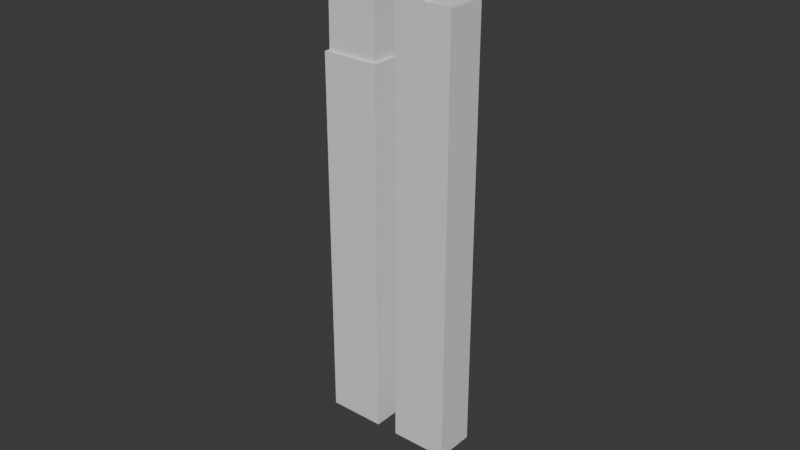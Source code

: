 # Source: chopstickbox.blend  (saved by Blender 5.1.30; exported with 4.5.12 LTS)
import bpy
from mathutils import Matrix  # noqa: F401  (used for matrix-valued properties, if any)

bpy.ops.wm.read_factory_settings(use_empty=True)
scene = bpy.context.scene
scene.name = 'Scene'

# ---- collections
col_collection = bpy.data.collections.new('Collection'); scene.collection.children.link(col_collection)

# ---- materials (node trees are filled in below, after node groups)
mat_material = bpy.data.materials.new('Material')
mat_material.alpha_threshold = 0.0
mat_material.use_backface_culling_lightprobe_volume = False
mat_material.roughness = 0.5
mat_material.line_color = (0.0, 0.0, 0.0, 1.0)

# ---- material node trees
mat_material.use_nodes = True; mat_material.node_tree.nodes.clear()
_N = mat_material.node_tree.nodes; _L = mat_material.node_tree.links
n0 = _N.new('ShaderNodeOutputMaterial'); n0.name = 'Material Output'; n0.location = (200, 100)
n1 = _N.new('ShaderNodeBsdfPrincipled'); n1.name = 'Principled BSDF'; n1.location = (-200, 100)
_L.new(n1.outputs[0], n0.inputs[0])
n0.is_active_output = True

# ---- world
world_world = bpy.data.worlds.new('World'); scene.world = world_world
world_world.use_nodes = True; world_world.node_tree.nodes.clear()
_N = world_world.node_tree.nodes; _L = world_world.node_tree.links
n0 = _N.new('ShaderNodeOutputWorld'); n0.name = 'World Output'; n0.location = (200, 100)
n1 = _N.new('ShaderNodeBackground'); n1.name = 'Background'; n1.location = (-200, 100)
n1.inputs[0].default_value = (0.05088, 0.05088, 0.05088, 1.0)
_L.new(n1.outputs[0], n0.inputs[0])
n0.is_active_output = True
world_world.color = (0.05088, 0.05088, 0.05088)
world_world.sun_shadow_jitter_overblur = 0.0

# ---- meshes
me_cube_002 = bpy.data.meshes.new('Cube.002')
me_cube_002.from_pydata([(0.005499, 0.008248, -0.1216), (0.005499, -0.008248, -0.1216), (-0.005499, 0.008248, -0.1216), (-0.005499, -0.008248, -0.1216), (0.005499, 0.008248, 0.02213), (-0.005499, -0.008248, 0.02213), (0.005499, -0.008248, 0.02213), (-0.005499, 0.008248, 0.02213), (0.004921, 0.007671, -0.121), (0.004921, -0.007671, -0.121), (-0.004921, 0.007671, -0.121), (-0.004921, -0.007671, -0.121), (0.004792, 0.007541, 0.02213), (-0.004792, -0.007541, 0.02213), (0.004792, -0.007541, 0.02213), (-0.004792, 0.007541, 0.02213), (-0.006436, 0.009186, -0.1216), (-0.006436, -0.009186, -0.1216), (0.006436, 0.009186, -0.1216), (0.006436, 0.009186, 0.02213), (0.006436, -0.009186, 0.02213), (0.006436, -0.009186, -0.1216), (-0.006436, 0.009186, 0.02213), (-0.006436, -0.009186, 0.02213), (-0.005499, 0.008203, -0.1211), (-0.005499, -0.008293, -0.1211), (0.005499, 0.008203, -0.1211), (0.005499, -0.008293, -0.1211), (-0.005499, 0.00797, 0.04612), (0.005499, 0.00797, 0.04612), (0.005499, -0.008526, 0.04612), (-0.005499, -0.008526, 0.04612), (-0.004792, 0.007263, 0.04612), (0.004792, 0.007263, 0.04612), (0.004792, -0.007819, 0.04612), (-0.004792, -0.007819, 0.04612), (-0.005499, 0.008203, -0.1216), (-0.005499, -0.008293, -0.1216), (0.005499, 0.008203, -0.1216), (0.005499, -0.008293, -0.1216), (-0.004921, 0.007671, -0.1206), (-0.004921, -0.007671, -0.1206), (0.004921, 0.007671, -0.1206), (0.004921, -0.007671, -0.1206)], [], [(1, 3, 25, 27), (5, 7, 22, 23), (0, 2, 16, 18), (3, 1, 21, 17), (4, 6, 20, 19), (10, 11, 41, 40), (10, 8, 12, 15), (8, 9, 14, 12), (11, 10, 15, 13), (9, 11, 13, 14), (16, 22, 19, 18), (18, 19, 20, 21), (17, 23, 22, 16), (21, 20, 23, 17), (7, 4, 19, 22), (1, 0, 18, 21), (6, 5, 23, 20), (2, 3, 17, 16), (25, 24, 36, 37), (2, 0, 26, 24), (0, 1, 27, 26), (3, 2, 24, 25), (4, 7, 28, 29), (7, 5, 31, 28), (12, 14, 34, 33), (14, 13, 35, 34), (31, 30, 34, 35), (30, 29, 33, 34), (29, 28, 32, 33), (28, 31, 35, 32), (13, 15, 32, 35), (5, 6, 30, 31), (15, 12, 33, 32), (6, 4, 29, 30), (36, 38, 39, 37), (26, 27, 39, 38), (24, 26, 38, 36), (27, 25, 37, 39), (40, 41, 43, 42), (11, 9, 43, 41), (8, 10, 40, 42), (9, 8, 42, 43)])
_uv = me_cube_002.uv_layers.new(name='UVMap')
_uv.uv.foreach_set('vector', [0.375, 0.75, 0.125, 0.75, 0.125, 0.75, 0.375, 0.75, 0.5642, 0.0, 0.5642, 0.25, 0.5642, 0.25, 0.5642, 0.0, 0.375, 0.5, 0.125, 0.5, 0.125, 0.5, 0.375, 0.5, 0.125, 0.75, 0.375, 0.75, 0.375, 0.75, 0.125, 0.75, 0.5642, 0.5, 0.5642, 0.75, 0.5642, 0.75, 0.5642, 0.5, 0.375, 0.25, 0.375, 0.0, 0.375, 0.0, 0.375, 0.25, 0.375, 0.25, 0.375, 0.5, 0.5642, 0.5, 0.5642, 0.25, 0.375, 0.5, 0.375, 0.75, 0.5642, 0.75, 0.5642, 0.5, 0.375, 0.0, 0.375, 0.25, 0.5642, 0.25, 0.5642, 0.0, 0.375, 0.75, 0.375, 1.0, 0.5642, 1.0, 0.5642, 0.75, 0.375, 0.25, 0.5642, 0.25, 0.5642, 0.5, 0.375, 0.5, 0.375, 0.5, 0.5642, 0.5, 0.5642, 0.75, 0.375, 0.75, 0.375, 0.0, 0.5642, 0.0, 0.5642, 0.25, 0.375, 0.25, 0.375, 0.75, 0.5642, 0.75, 0.5642, 1.0, 0.375, 1.0, 0.5642, 0.25, 0.5642, 0.5, 0.5642, 0.5, 0.5642, 0.25, 0.375, 0.75, 0.375, 0.5, 0.375, 0.5, 0.375, 0.75, 0.5642, 0.75, 0.5642, 1.0, 0.5642, 1.0, 0.5642, 0.75, 0.125, 0.5, 0.125, 0.75, 0.125, 0.75, 0.125, 0.5, 0.125, 0.75, 0.125, 0.5, 0.125, 0.5, 0.125, 0.75, 0.125, 0.5, 0.375, 0.5, 0.375, 0.5, 0.125, 0.5, 0.375, 0.5, 0.375, 0.75, 0.375, 0.75, 0.375, 0.5, 0.125, 0.75, 0.125, 0.5, 0.125, 0.5, 0.125, 0.75, 0.5642, 0.5, 0.5642, 0.25, 0.5642, 0.25, 0.5642, 0.5, 0.5642, 0.25, 0.5642, 0.0, 0.5642, 0.0, 0.5642, 0.25, 0.5642, 0.5, 0.5642, 0.75, 0.5642, 0.75, 0.5642, 0.5, 0.5642, 0.75, 0.5642, 1.0, 0.5642, 1.0, 0.5642, 0.75, 0.5642, 1.0, 0.5642, 0.75, 0.5642, 0.75, 0.5642, 1.0, 0.5642, 0.75, 0.5642, 0.5, 0.5642, 0.5, 0.5642, 0.75, 0.5642, 0.5, 0.5642, 0.25, 0.5642, 0.25, 0.5642, 0.5, 0.5642, 0.25, 0.5642, 1.0, 0.5642, 0.0, 0.5642, 0.25, 0.5642, 0.0, 0.5642, 0.25, 0.5642, 0.25, 0.5642, 0.0, 0.5642, 1.0, 0.5642, 0.75, 0.5642, 0.75, 0.5642, 1.0, 0.5642, 0.25, 0.5642, 0.5, 0.5642, 0.5, 0.5642, 0.25, 0.5642, 0.75, 0.5642, 0.5, 0.5642, 0.5, 0.5642, 0.75, 0.125, 0.5, 0.375, 0.5, 0.375, 0.75, 0.125, 0.75, 0.375, 0.5, 0.375, 0.75, 0.375, 0.75, 0.375, 0.5, 0.125, 0.5, 0.375, 0.5, 0.375, 0.5, 0.125, 0.5, 0.375, 0.75, 0.125, 0.75, 0.125, 0.75, 0.375, 0.75, 0.125, 0.5, 0.125, 0.75, 0.375, 0.75, 0.375, 0.5, 0.375, 1.0, 0.375, 0.75, 0.375, 0.75, 0.375, 1.0, 0.375, 0.5, 0.375, 0.25, 0.375, 0.25, 0.375, 0.5, 0.375, 0.75, 0.375, 0.5, 0.375, 0.5, 0.375, 0.75])
me_cube_002.materials.append(mat_material)
me_cube_002.use_mirror_vertex_groups = False
me_cube_002.update()
me_cube_003 = bpy.data.meshes.new('Cube.003')
me_cube_003.from_pydata([(0.005499, 0.008248, -0.1216), (0.005499, -0.008248, -0.1216), (-0.005499, 0.008248, -0.1216), (-0.005499, -0.008248, -0.1216), (0.005499, 0.008248, 0.02213), (-0.005499, -0.008248, 0.02213), (0.005499, -0.008248, 0.02213), (-0.005499, 0.008248, 0.02213), (0.004921, 0.007671, -0.121), (0.004921, -0.007671, -0.121), (-0.004921, 0.007671, -0.121), (-0.004921, -0.007671, -0.121), (0.004792, 0.007541, 0.02213), (-0.004792, -0.007541, 0.02213), (0.004792, -0.007541, 0.02213), (-0.004792, 0.007541, 0.02213), (-0.006436, 0.009186, -0.1216), (-0.006436, -0.009186, -0.1216), (0.006436, 0.009186, -0.1216), (0.006436, 0.009186, 0.02213), (0.006436, -0.009186, 0.02213), (0.006436, -0.009186, -0.1216), (-0.006436, 0.009186, 0.02213), (-0.006436, -0.009186, 0.02213), (0.006436, 0.009186, 0.04612), (0.005499, 0.008248, 0.04612), (0.005499, -0.008248, 0.04612), (0.006436, -0.009186, 0.04612), (-0.005499, 0.008248, 0.04612), (-0.005499, -0.008248, 0.04612), (-0.006436, 0.009186, 0.04612), (-0.006436, -0.009186, 0.04612), (-0.004921, 0.007671, -0.1204), (-0.004921, -0.007671, -0.1204), (0.004921, 0.007671, -0.1204), (0.004921, -0.007671, -0.1204)], [], [(2, 0, 1, 3), (4, 6, 26, 25), (0, 2, 16, 18), (3, 1, 21, 17), (6, 5, 29, 26), (11, 9, 35, 33), (10, 8, 12, 15), (8, 9, 14, 12), (11, 10, 15, 13), (9, 11, 13, 14), (16, 22, 19, 18), (18, 19, 20, 21), (17, 23, 22, 16), (21, 20, 23, 17), (20, 19, 24, 27), (1, 0, 18, 21), (23, 20, 27, 31), (2, 3, 17, 16), (4, 7, 15, 12), (6, 4, 12, 14), (5, 6, 14, 13), (7, 5, 13, 15), (29, 28, 30, 31), (25, 26, 27, 24), (28, 25, 24, 30), (26, 29, 31, 27), (22, 23, 31, 30), (19, 22, 30, 24), (5, 7, 28, 29), (7, 4, 25, 28), (32, 33, 35, 34), (8, 10, 32, 34), (9, 8, 34, 35), (10, 11, 33, 32)])
_uv = me_cube_003.uv_layers.new(name='UVMap')
_uv.uv.foreach_set('vector', [0.125, 0.5, 0.375, 0.5, 0.375, 0.75, 0.125, 0.75, 0.5642, 0.5, 0.5642, 0.75, 0.5642, 0.75, 0.5642, 0.5, 0.375, 0.5, 0.125, 0.5, 0.125, 0.5, 0.375, 0.5, 0.125, 0.75, 0.375, 0.75, 0.375, 0.75, 0.125, 0.75, 0.5642, 0.75, 0.5642, 1.0, 0.5642, 1.0, 0.5642, 0.75, 0.375, 1.0, 0.375, 0.75, 0.375, 0.75, 0.375, 1.0, 0.375, 0.25, 0.375, 0.5, 0.5642, 0.5, 0.5642, 0.25, 0.375, 0.5, 0.375, 0.75, 0.5642, 0.75, 0.5642, 0.5, 0.375, 0.0, 0.375, 0.25, 0.5642, 0.25, 0.5642, 0.0, 0.375, 0.75, 0.375, 1.0, 0.5642, 1.0, 0.5642, 0.75, 0.375, 0.25, 0.5642, 0.25, 0.5642, 0.5, 0.375, 0.5, 0.375, 0.5, 0.5642, 0.5, 0.5642, 0.75, 0.375, 0.75, 0.375, 0.0, 0.5642, 0.0, 0.5642, 0.25, 0.375, 0.25, 0.375, 0.75, 0.5642, 0.75, 0.5642, 1.0, 0.375, 1.0, 0.5642, 0.75, 0.5642, 0.5, 0.5642, 0.5, 0.5642, 0.75, 0.375, 0.75, 0.375, 0.5, 0.375, 0.5, 0.375, 0.75, 0.5642, 1.0, 0.5642, 0.75, 0.5642, 0.75, 0.5642, 1.0, 0.125, 0.5, 0.125, 0.75, 0.125, 0.75, 0.125, 0.5, 0.5642, 0.5, 0.5642, 0.25, 0.5642, 0.25, 0.5642, 0.5, 0.5642, 0.75, 0.5642, 0.5, 0.5642, 0.5, 0.5642, 0.75, 0.5642, 1.0, 0.5642, 0.75, 0.5642, 0.75, 0.5642, 1.0, 0.5642, 0.25, 0.5642, 1.0, 0.5642, 0.0, 0.5642, 0.25, 0.5642, 0.0, 0.5642, 0.25, 0.5642, 0.25, 0.5642, 0.0, 0.5642, 0.5, 0.5642, 0.75, 0.5642, 0.75, 0.5642, 0.5, 0.5642, 0.25, 0.5642, 0.5, 0.5642, 0.5, 0.5642, 0.25, 0.5642, 0.75, 0.5642, 1.0, 0.5642, 1.0, 0.5642, 0.75, 0.5642, 0.25, 0.5642, 0.0, 0.5642, 0.0, 0.5642, 0.25, 0.5642, 0.5, 0.5642, 0.25, 0.5642, 0.25, 0.5642, 0.5, 0.5642, 1.0, 0.5642, 0.25, 0.5642, 0.25, 0.5642, 1.0, 0.5642, 0.25, 0.5642, 0.5, 0.5642, 0.5, 0.5642, 0.25, 0.125, 0.5, 0.125, 0.75, 0.375, 0.75, 0.375, 0.5, 0.375, 0.5, 0.375, 0.25, 0.375, 0.25, 0.375, 0.5, 0.375, 0.75, 0.375, 0.5, 0.375, 0.5, 0.375, 0.75, 0.375, 0.25, 0.375, 0.0, 0.375, 0.0, 0.375, 0.25])
me_cube_003.materials.append(mat_material)
me_cube_003.use_mirror_vertex_groups = False
me_cube_003.update()

# ---- objects
ob_rodek = bpy.data.objects.new('środek', me_cube_002)
ob_rodek_001 = bpy.data.objects.new('środek.001', me_cube_003)

# ---- transforms, parenting, visibility, modifiers, constraints
ob_rodek.location = (0.003658, -5.122e-09, 0.1406)
ob_rodek.rotation_euler = (7.55e-08, 7.55e-08, 1.571)
ob_rodek.scale = (1.0, 1.0, 0.8349)
ob_rodek.lock_rotations_4d = False
ob_rodek.empty_display_type = 'ARROWS'
ob_rodek.lineart.crease_threshold = 0.0
ob_rodek_001.location = (0.02912, -5.122e-09, 0.1406)
ob_rodek_001.rotation_euler = (7.55e-08, 7.55e-08, 1.571)
ob_rodek_001.scale = (1.0, 1.0, 0.8349)
ob_rodek_001.lock_rotations_4d = False
ob_rodek_001.empty_display_type = 'ARROWS'
ob_rodek_001.lineart.crease_threshold = 0.0

# ---- collection membership
col_collection.objects.link(ob_rodek)
col_collection.objects.link(ob_rodek_001)

# ---- scene / render settings (as saved in the file)
scene.frame_start = 1; scene.frame_end = 250; scene.frame_set(1)
scene.render.engine = 'BLENDER_EEVEE_NEXT'
scene.render.bake_bias = 0.0
scene.render.bake_samples = 0
scene.cycles.sampling_pattern = 'TABULATED_SOBOL'
scene.eevee.use_volume_custom_range = False
bpy.context.view_layer.update()

# ---- added for rendering (the .blend has no active camera and no usable light): camera, sun
cam_auto = bpy.data.cameras.new('AutoCamera')
cam_auto.lens = 50.0
cam_auto.sensor_width = 36.0
cam_auto.clip_end = 1000.0
ob_auto_camera = bpy.data.objects.new('AutoCamera', cam_auto)
scene.collection.objects.link(ob_auto_camera)
ob_auto_camera.location = (0.201432, -0.222054, 0.257143)
ob_auto_camera.rotation_euler = (1.09748, -7.21219e-08, 0.694738)
scene.camera = ob_auto_camera
light_auto_sun = bpy.data.lights.new('AutoSun', 'SUN')
light_auto_sun.energy = 3.0
light_auto_sun.angle = 0.0523599
ob_auto_sun = bpy.data.objects.new('AutoSun', light_auto_sun)
scene.collection.objects.link(ob_auto_sun)
ob_auto_sun.rotation_euler = (0.872665, 0.174533, 0.523599)
bpy.context.view_layer.update()
